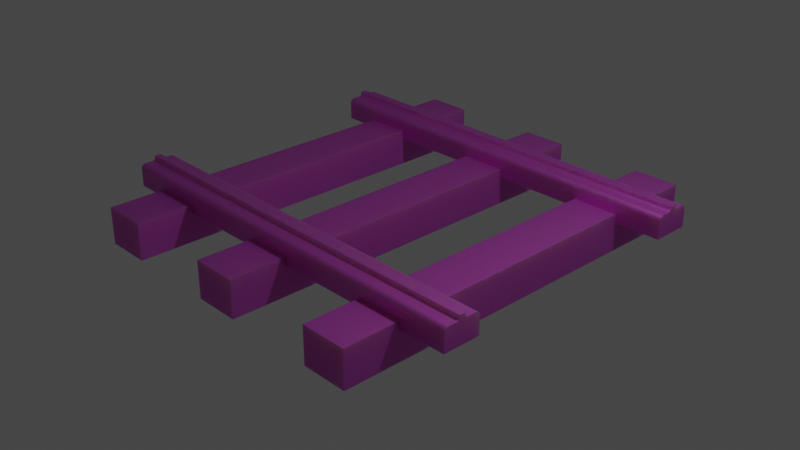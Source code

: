# Source: rail.blend  (saved by Blender 3.4.6; exported with 4.5.12 LTS)
import bpy
from mathutils import Matrix  # noqa: F401  (used for matrix-valued properties, if any)

bpy.ops.wm.read_factory_settings(use_empty=True)
scene = bpy.context.scene
scene.name = 'Scene'

# ---- collections
col_collection = bpy.data.collections.new('Collection'); scene.collection.children.link(col_collection)

# ---- images (referenced by path relative to the original .blend; pixels are not part of the script)
import os
ASSET_DIR = os.environ.get("B2B_ASSET_DIR", "")  # directory of the original .blend (textures are referenced by path, not embedded)
HERE = os.path.dirname(os.path.abspath(__file__))  # packed textures are extracted next to this script under _unpacked/

def load_image(name, relpath, width, height, colorspace="sRGB"):
    """Load a texture the original file referenced (path relative to the .blend, or extracted next to this script)."""
    p = next((c for c in (os.path.join(HERE, relpath), os.path.join(ASSET_DIR, relpath)) if relpath and os.path.exists(c)), "")
    if p:
        img = bpy.data.images.load(p, check_existing=True)
        img.name = name
    else:  # same state as the original file: an image datablock whose file is absent (Cycles renders it pink)
        img = bpy.data.images.new(name, width, height)
        img.source = "FILE"
        img.filepath = "//" + (relpath or name)
    img.colorspace_settings.name = colorspace
    return img
img_railtex_bmp = load_image('railtex.bmp', 'railtex.bmp', 1024, 1024, 'sRGB')

# ---- materials (node trees are filled in below, after node groups)
mat_rail_material = bpy.data.materials.new('Rail material')
mat_rail_material.use_transparent_shadow = False

# ---- material node trees
mat_rail_material.use_nodes = True; mat_rail_material.node_tree.nodes.clear()
_N = mat_rail_material.node_tree.nodes; _L = mat_rail_material.node_tree.links
n0 = _N.new('ShaderNodeBsdfPrincipled'); n0.name = 'Principled BSDF'; n0.location = (10, 300)
n0.distribution = 'GGX'
n0.subsurface_method = 'RANDOM_WALK_SKIN'
n0.inputs[1].default_value = 0.9307
n0.inputs[3].default_value = 1.45
n0.inputs[8].default_value = 1.0
n0.inputs[10].default_value = 0.4505
n0.inputs[27].default_value = (0.0, 0.0, 0.0, 1.0)
n0.inputs[28].default_value = 1.0
n1 = _N.new('ShaderNodeOutputMaterial'); n1.name = 'Material Output'; n1.location = (300, 300)
n2 = _N.new('ShaderNodeTexImage'); n2.name = 'Image Texture'; n2.location = (-280, 260)
n2.image = img_railtex_bmp
n3 = _N.new('ShaderNodeMix'); n3.name = 'Mix'; n3.location = (-160, 180)
n3.data_type = 'RGBA'
n3.inputs[0].default_value = 0.4505
n3.inputs[7].default_value = (0.2831, 0.2423, 0.2086, 1.0)
_L.new(n0.outputs[0], n1.inputs[0])
_L.new(n2.outputs[0], n3.inputs[6])
_L.new(n3.outputs[2], n0.inputs[0])
n1.is_active_output = True

# ---- world
world_world = bpy.data.worlds.new('World'); scene.world = world_world
world_world.use_nodes = True; world_world.node_tree.nodes.clear()
_N = world_world.node_tree.nodes; _L = world_world.node_tree.links
n0 = _N.new('ShaderNodeOutputWorld'); n0.name = 'World Output'; n0.location = (300, 300)
n1 = _N.new('ShaderNodeBackground'); n1.name = 'Background'; n1.location = (10, 300)
n1.inputs[0].default_value = (0.05088, 0.05088, 0.05088, 1.0)
_L.new(n1.outputs[0], n0.inputs[0])
n0.is_active_output = True
world_world.color = (0.05088, 0.05088, 0.05088)
world_world.use_sun_shadow = False
world_world.sun_shadow_jitter_overblur = 0.0

# ---- cameras
cam_camera = bpy.data.cameras.new('Camera')
cam_camera.clip_end = 100.0
cam_camera.ortho_scale = 7.314

# ---- lights
light_light = bpy.data.lights.new('Light', 'POINT')
light_light.transmission_factor = 0.0
light_light.energy = 1000.0
light_light.shadow_soft_size = 0.1
light_light.shadow_maximum_resolution = 0.006
light_light.use_absolute_resolution = True

# ---- meshes
me_cube_005 = bpy.data.meshes.new('Cube.005')
me_cube_005.from_pydata([(-1.779, -2.248, -0.4334), (-2.178, -1.47, 0.1697), (1.221, -2.248, -0.4334), (-2.178, -1.401, 0.1697), (2.222, -1.401, 0.1697), (1.221, -2.248, -0.03345), (2.222, -1.47, 0.1697), (-0.2789, -2.248, -0.4334), (-2.178, -1.232, -0.1225), (1.221, 2.252, -0.4334), (-2.178, -1.638, -0.1225), (-2.178, 1.4, 0.1697), (1.221, 2.252, -0.03345), (2.222, -1.232, -0.1225), (2.222, -1.638, -0.1225), (-0.2789, -2.248, -0.03345), (-2.178, -1.282, 0.1197), (1.721, -2.248, -0.4334), (-2.178, -1.232, 0.06973), (-1.779, -2.248, -0.03345), (-2.178, -1.267, 0.1173), (1.721, -2.248, -0.03345), (-0.2789, 2.252, -0.4334), (-2.178, -1.253, 0.1102), (-2.178, -1.242, 0.09912), (1.721, 2.252, -0.4334), (-0.2789, 2.252, -0.03345), (-2.178, -1.235, 0.08518), (1.721, 2.252, -0.03345), (2.222, -1.232, 0.06973), (-2.178, 1.469, 0.1697), (2.222, -1.282, 0.1197), (-1.779, 2.252, -0.4334), (2.222, -1.235, 0.08518), (2.222, -1.242, 0.09912), (0.2211, -2.248, -0.4334), (2.222, -1.253, 0.1102), (2.222, 1.469, 0.1697), (2.222, -1.267, 0.1173), (0.2211, -2.248, -0.03345), (-2.178, -1.638, 0.06973), (0.2211, 2.252, -0.4334), (-1.779, 2.252, -0.03345), (-2.178, -1.588, 0.1197), (-2.178, -1.636, 0.08518), (2.222, 1.4, 0.1697), (-2.178, -1.629, 0.09912), (0.2211, 2.252, -0.03345), (-2.178, -1.617, 0.1102), (-1.279, -2.248, -0.4334), (-2.178, -1.604, 0.1173), (-2.178, 1.638, -0.1225), (2.222, -1.588, 0.1197), (-1.279, -2.248, -0.03345), (2.222, -1.638, 0.06973), (-2.178, 1.232, -0.1225), (2.222, -1.604, 0.1173), (2.222, 1.638, -0.1225), (2.222, -1.617, 0.1102), (-1.279, 2.252, -0.4334), (-1.279, 2.252, -0.03345), (2.222, -1.629, 0.09912), (2.222, 1.232, -0.1225), (2.222, -1.636, 0.08518), (-2.178, 1.588, 0.1197), (2.222, -1.376, 0.1197), (2.222, -1.401, 0.1447), (-2.178, 1.638, 0.06973), (-2.178, 1.603, 0.1173), (2.222, -1.389, 0.1231), (-2.178, 1.617, 0.1102), (2.222, -1.398, 0.1322), (-2.178, -1.401, 0.1447), (-2.178, 1.628, 0.09912), (-2.178, 1.635, 0.08518), (-2.178, -1.376, 0.1197), (-2.178, -1.398, 0.1322), (2.222, 1.638, 0.06973), (2.222, 1.588, 0.1197), (-2.178, -1.389, 0.1231), (2.222, 1.635, 0.08518), (2.222, -1.47, 0.1447), (2.222, 1.628, 0.09912), (2.222, -1.495, 0.1197), (2.222, 1.617, 0.1102), (2.222, -1.474, 0.1322), (2.222, -1.483, 0.1231), (2.222, 1.603, 0.1173), (-2.178, 1.232, 0.06973), (-2.178, -1.495, 0.1197), (-2.178, -1.47, 0.1447), (-2.178, 1.282, 0.1197), (-2.178, -1.483, 0.1231), (-2.178, 1.234, 0.08518), (-2.178, 1.241, 0.09912), (-2.178, -1.474, 0.1322), (-2.178, 1.253, 0.1102), (-2.178, 1.266, 0.1173), (2.222, 1.282, 0.1197), (2.222, 1.232, 0.06973), (2.222, 1.266, 0.1173), (2.222, 1.253, 0.1102), (2.222, 1.241, 0.09912), (2.222, 1.234, 0.08518), (2.222, 1.494, 0.1197), (2.222, 1.469, 0.1447), (2.222, 1.481, 0.1231), (2.222, 1.472, 0.1322), (-2.178, 1.469, 0.1447), (-2.178, 1.494, 0.1197), (-2.178, 1.472, 0.1322), (-2.178, 1.481, 0.1231), (2.222, 1.4, 0.1447), (2.222, 1.375, 0.1197), (2.222, 1.396, 0.1322), (2.222, 1.387, 0.1231), (-2.178, 1.375, 0.1197), (-2.178, 1.4, 0.1447), (-2.178, 1.387, 0.1231), (-2.178, 1.396, 0.1322), (-1.279, 1.638, -0.03345), (-1.779, 1.638, -0.03345), (-1.779, 1.638, -0.1225), (-1.279, 1.638, -0.1225), (-1.779, 1.232, -0.1225), (-1.779, 1.232, -0.03345), (-1.279, 1.232, -0.03345), (-1.279, 1.232, -0.1225), (0.2211, 1.638, -0.03345), (-0.2789, 1.638, -0.1225), (0.2211, 1.638, -0.1225), (-0.2789, 1.638, -0.03345), (-0.2789, 1.232, -0.1225), (0.2211, 1.232, -0.1225), (-0.2789, 1.232, -0.03345), (0.2211, 1.232, -0.03345), (1.221, 1.638, -0.1225), (1.221, 1.638, -0.03345), (1.721, 1.638, -0.03345), (1.721, 1.638, -0.1225), (1.721, 1.232, -0.1225), (1.221, 1.232, -0.1225), (1.221, 1.232, -0.03345), (1.721, 1.232, -0.03345), (-1.779, -1.638, -0.1225), (-1.779, -1.638, -0.03345), (-1.779, -1.232, -0.03345), (-1.779, -1.232, -0.1225), (-1.279, -1.638, -0.03345), (-1.279, -1.232, -0.03345), (-1.279, -1.638, -0.1225), (-1.279, -1.232, -0.1225), (-0.2789, -1.638, -0.1225), (-0.2789, -1.638, -0.03345), (-0.2789, -1.232, -0.03345), (-0.2789, -1.232, -0.1225), (0.2211, -1.638, -0.03345), (0.2211, -1.232, -0.03345), (0.2211, -1.638, -0.1225), (0.2211, -1.232, -0.1225), (1.221, -1.638, -0.1225), (1.221, -1.638, -0.03345), (1.221, -1.232, -0.03345), (1.221, -1.232, -0.1225), (1.721, -1.638, -0.03345), (1.721, -1.232, -0.03345), (1.721, -1.638, -0.1225), (1.721, -1.232, -0.1225)], [], [(121, 122, 51, 67, 77, 57, 139, 138, 137, 136, 130, 128, 131, 129, 123, 120), (73, 74, 67, 51, 55, 88, 93, 94, 96, 97, 91, 116, 118, 119, 117, 11, 30, 108, 110, 111, 109, 64, 68, 70), (140, 62, 99, 88, 55, 124, 125, 126, 127, 132, 134, 135, 133, 141, 142, 143), (113, 116, 91, 98), (37, 30, 11, 45), (84, 87, 78, 104, 106, 107, 105, 37, 45, 112, 114, 115, 113, 98, 100, 101, 102, 103, 99, 62, 57, 77, 80, 82), (139, 57, 62, 140), (141, 133, 130, 136), (132, 127, 123, 129), (124, 55, 51, 122), (64, 78, 87, 68), (68, 87, 84, 70), (70, 84, 82, 73), (73, 82, 80, 74), (74, 80, 77, 67), (105, 108, 30, 37), (98, 91, 97, 100), (100, 97, 96, 101), (101, 96, 94, 102), (102, 94, 93, 103), (103, 93, 88, 99), (104, 109, 111, 106), (106, 111, 110, 107), (107, 110, 108, 105), (78, 64, 109, 104), (112, 117, 119, 114), (114, 119, 118, 115), (115, 118, 116, 113), (117, 112, 45, 11), (122, 121, 42, 32, 0, 19, 145, 144, 147, 146, 125, 124), (32, 42, 60, 59), (53, 49, 59, 60, 120, 123, 127, 126, 149, 151, 150, 148), (49, 53, 19, 0), (32, 59, 49, 0), (145, 19, 53, 148), (149, 126, 125, 146), (120, 60, 42, 121), (129, 131, 26, 22, 7, 15, 153, 152, 155, 154, 134, 132), (22, 26, 47, 41), (156, 39, 35, 41, 47, 128, 130, 133, 135, 157, 159, 158), (35, 39, 15, 7), (22, 41, 35, 7), (153, 15, 39, 156), (157, 135, 134, 154), (128, 47, 26, 131), (136, 137, 12, 9, 2, 5, 161, 160, 163, 162, 142, 141), (9, 12, 28, 25), (21, 17, 25, 28, 138, 139, 140, 143, 165, 167, 166, 164), (17, 21, 5, 2), (9, 25, 17, 2), (161, 5, 21, 164), (165, 143, 142, 162), (138, 28, 12, 137), (8, 18, 29, 13, 167, 165, 162, 163, 159, 157, 154, 155, 151, 149, 146, 147), (90, 1, 3, 72, 76, 79, 75, 16, 20, 23, 24, 27, 18, 8, 10, 40, 44, 46, 48, 50, 43, 89, 92, 95), (14, 54, 40, 10, 144, 145, 148, 150, 152, 153, 156, 158, 160, 161, 164, 166), (83, 89, 43, 52), (4, 3, 1, 6), (83, 52, 56, 58, 61, 63, 54, 14, 13, 29, 33, 34, 36, 38, 31, 65, 69, 71, 66, 4, 6, 81, 85, 86), (13, 14, 166, 167), (10, 8, 147, 144), (158, 159, 163, 160), (150, 151, 155, 152), (16, 31, 38, 20), (20, 38, 36, 23), (23, 36, 34, 24), (24, 34, 33, 27), (27, 33, 29, 18), (66, 72, 3, 4), (52, 43, 50, 56), (56, 50, 48, 58), (58, 48, 46, 61), (61, 46, 44, 63), (63, 44, 40, 54), (65, 75, 79, 69), (69, 79, 76, 71), (71, 76, 72, 66), (31, 16, 75, 65), (81, 90, 95, 85), (85, 95, 92, 86), (86, 92, 89, 83), (90, 81, 6, 1)])
_uv = me_cube_005.uv_layers.new(name='UVMap')
_uv.uv.foreach_set('vector', [0.2688, 0.2727, 0.1938, 0.2727, 0.1938, 0.25, 0.3559, 0.25, 0.3559, 0.5, 0.1938, 0.5, 0.1938, 0.4716, 0.2688, 0.4716, 0.2688, 0.4432, 0.1938, 0.4432, 0.1938, 0.3863, 0.2688, 0.3863, 0.2688, 0.3579, 0.1938, 0.3579, 0.1938, 0.3011, 0.2688, 0.3011, 0.3912, 0.2445, 0.3667, 0.2486, 0.3396, 0.25, 0.1775, 0.25, 0.1775, 0.0, 0.3396, 0.0, 0.3667, 0.001439, 0.3912, 0.005436, 0.4107, 0.01091, 0.4232, 0.01723, 0.4275, 0.02453, 0.4275, 0.07001, 0.4327, 0.0748, 0.4324, 0.07901, 0.4275, 0.08228, 0.4275, 0.08228, 0.4275, 0.1665, 0.4275, 0.1665, 0.4324, 0.1698, 0.4328, 0.174, 0.4275, 0.1789, 0.4275, 0.2252, 0.4232, 0.2326, 0.4107, 0.239, 0.2613, 0.7784, 0.2613, 0.75, 0.4234, 0.75, 0.4234, 1.0, 0.2613, 1.0, 0.2613, 0.9773, 0.3363, 0.9773, 0.3363, 0.9489, 0.2613, 0.9489, 0.2613, 0.8921, 0.3363, 0.8921, 0.3363, 0.8637, 0.2613, 0.8637, 0.2613, 0.8068, 0.3363, 0.8068, 0.3363, 0.7784, 0.361, 0.6508, 0.1512, 0.6508, 0.1512, 0.6449, 0.361, 0.6449, 0.361, 0.6568, 0.1512, 0.6568, 0.1512, 0.6524, 0.361, 0.6524, 0.4107, 0.511, 0.4232, 0.5174, 0.4275, 0.5248, 0.4275, 0.5711, 0.4293, 0.5769, 0.4291, 0.5824, 0.4275, 0.5835, 0.4275, 0.5835, 0.4275, 0.6677, 0.4275, 0.6677, 0.4291, 0.6688, 0.4293, 0.6743, 0.4275, 0.68, 0.4275, 0.7255, 0.4232, 0.7328, 0.4107, 0.7391, 0.3912, 0.7446, 0.3667, 0.7486, 0.3396, 0.75, 0.1775, 0.75, 0.1775, 0.5, 0.3396, 0.5, 0.3667, 0.5014, 0.3912, 0.5055, 0.3466, 0.5, 0.375, 0.5, 0.375, 0.75, 0.3466, 0.75, 0.3182, 0.75, 0.2613, 0.75, 0.2613, 0.5, 0.3182, 0.5, 0.2329, 0.75, 0.1761, 0.75, 0.1761, 0.5, 0.2329, 0.5, 0.1477, 0.75, 0.125, 0.75, 0.125, 0.5, 0.1477, 0.5, 0.1512, 0.6643, 0.361, 0.6643, 0.361, 0.6653, 0.1512, 0.6653, 0.1512, 0.6653, 0.361, 0.6653, 0.361, 0.6662, 0.1512, 0.6662, 0.1512, 0.6662, 0.361, 0.6662, 0.361, 0.6669, 0.1512, 0.6669, 0.1762, 0.6669, 0.386, 0.6669, 0.386, 0.6674, 0.1762, 0.6674, 0.128, 0.25, 0.128, 0.5, 0.1009, 0.5, 0.1009, 0.25, 0.1888, 0.5835, 0.4388, 0.5835, 0.4388, 0.5835, 0.1888, 0.5835, 0.361, 0.6449, 0.1512, 0.6449, 0.1512, 0.6439, 0.361, 0.6439, 0.361, 0.6439, 0.1512, 0.6439, 0.1512, 0.643, 0.361, 0.643, 0.361, 0.643, 0.1512, 0.643, 0.1512, 0.6423, 0.361, 0.6423, 0.361, 0.6423, 0.1512, 0.6423, 0.1512, 0.6419, 0.361, 0.6419, 0.361, 0.6419, 0.1512, 0.6419, 0.1512, 0.6417, 0.361, 0.6417, 0.361, 0.6584, 0.1512, 0.6584, 0.1512, 0.6576, 0.361, 0.6576, 0.361, 0.6576, 0.1512, 0.6576, 0.1512, 0.657, 0.361, 0.657, 0.361, 0.657, 0.1512, 0.657, 0.1512, 0.6568, 0.361, 0.6568, 0.361, 0.6643, 0.1512, 0.6643, 0.1512, 0.6584, 0.361, 0.6584, 0.361, 0.6524, 0.1512, 0.6524, 0.1512, 0.6522, 0.361, 0.6522, 0.361, 0.6522, 0.1512, 0.6522, 0.1512, 0.6516, 0.361, 0.6516, 0.361, 0.6516, 0.1512, 0.6516, 0.1512, 0.6508, 0.361, 0.6508, 0.3675, 0.6677, 0.1488, 0.6677, 0.1488, 0.6677, 0.3675, 0.6677, 0.7281, 0.2159, 0.7838, 0.2159, 0.7838, 0.25, 0.5337, 0.25, 0.5337, 0.0, 0.7838, 0.0, 0.7838, 0.03387, 0.7281, 0.03387, 0.7281, 0.05641, 0.7838, 0.05641, 0.7838, 0.1933, 0.7281, 0.1933, 0.5337, 0.25, 0.7838, 0.25, 0.7838, 0.5, 0.5337, 0.5, 0.7838, 0.75, 0.5337, 0.75, 0.5337, 0.5, 0.7838, 0.5, 0.7838, 0.5341, 0.7281, 0.5341, 0.7281, 0.5567, 0.7838, 0.5567, 0.7838, 0.6936, 0.7281, 0.6936, 0.7281, 0.7161, 0.7838, 0.7161, 0.5337, 0.75, 0.7838, 0.75, 0.7838, 1.0, 0.5337, 1.0, 0.5195, 0.3093, 0.5195, 0.2775, 0.734, 0.2775, 0.734, 0.3093, 0.5374, 0.6748, 0.5083, 0.6748, 0.5083, 0.643, 0.5374, 0.643, 0.5567, 0.643, 0.6741, 0.643, 0.6741, 0.6748, 0.5567, 0.6748, 0.6935, 0.643, 0.7228, 0.643, 0.7228, 0.6748, 0.6935, 0.6748, 0.7281, 0.2159, 0.7838, 0.2159, 0.7838, 0.25, 0.5337, 0.25, 0.5337, 0.0, 0.7838, 0.0, 0.7838, 0.03387, 0.7281, 0.03387, 0.7281, 0.05641, 0.7838, 0.05641, 0.7838, 0.1933, 0.7281, 0.1933, 0.5337, 0.25, 0.7838, 0.25, 0.7838, 0.5, 0.5337, 0.5, 0.7838, 0.7161, 0.7838, 0.75, 0.5337, 0.75, 0.5337, 0.5, 0.7838, 0.5, 0.7838, 0.5341, 0.7281, 0.5341, 0.7281, 0.5567, 0.7838, 0.5567, 0.7838, 0.6936, 0.7281, 0.6936, 0.7281, 0.7161, 0.5337, 0.75, 0.7838, 0.75, 0.7838, 1.0, 0.5337, 1.0, 0.5195, 0.214, 0.5195, 0.1822, 0.734, 0.1822, 0.734, 0.214, 0.5374, 0.5795, 0.5083, 0.5795, 0.5083, 0.5477, 0.5374, 0.5477, 0.5567, 0.5477, 0.6741, 0.5477, 0.6741, 0.5795, 0.5567, 0.5795, 0.6935, 0.5477, 0.7228, 0.5477, 0.7228, 0.5795, 0.6935, 0.5795, 0.7281, 0.2159, 0.7838, 0.2159, 0.7838, 0.25, 0.5337, 0.25, 0.5337, 0.0, 0.7838, 0.0, 0.7838, 0.03387, 0.7281, 0.03387, 0.7281, 0.05641, 0.7838, 0.05641, 0.7838, 0.1933, 0.7281, 0.1933, 0.5337, 0.25, 0.7838, 0.25, 0.7838, 0.5, 0.5337, 0.5, 0.7838, 0.75, 0.5337, 0.75, 0.5337, 0.5, 0.7838, 0.5, 0.7838, 0.5341, 0.7281, 0.5341, 0.7281, 0.5567, 0.7838, 0.5567, 0.7838, 0.6936, 0.7281, 0.6936, 0.7281, 0.7161, 0.7838, 0.7161, 0.5337, 0.75, 0.7838, 0.75, 0.7838, 1.0, 0.5337, 1.0, 0.5195, 0.1186, 0.5195, 0.08687, 0.734, 0.08687, 0.734, 0.1186, 0.5374, 0.4841, 0.5083, 0.4841, 0.5083, 0.4524, 0.5374, 0.4524, 0.5567, 0.4524, 0.6741, 0.4524, 0.6741, 0.4841, 0.5567, 0.4841, 0.6935, 0.4524, 0.7228, 0.4524, 0.7228, 0.4841, 0.6935, 0.4841, 0.2188, 0.25, 0.3809, 0.25, 0.3809, 0.5, 0.2188, 0.5, 0.2188, 0.4716, 0.2938, 0.4716, 0.2938, 0.4432, 0.2188, 0.4432, 0.2188, 0.3863, 0.2938, 0.3863, 0.2938, 0.3579, 0.2188, 0.3579, 0.2188, 0.3011, 0.2938, 0.3011, 0.2938, 0.2727, 0.2188, 0.2727, 0.4275, 0.08228, 0.4275, 0.08228, 0.4275, 0.1665, 0.4275, 0.1665, 0.4324, 0.1698, 0.4328, 0.174, 0.4275, 0.1789, 0.4275, 0.2252, 0.4232, 0.2326, 0.4107, 0.239, 0.3912, 0.2445, 0.3667, 0.2486, 0.3396, 0.25, 0.1775, 0.25, 0.1775, 0.0, 0.3396, 0.0, 0.3667, 0.001439, 0.3912, 0.005436, 0.4107, 0.01091, 0.4232, 0.01723, 0.4275, 0.02453, 0.4275, 0.07001, 0.4327, 0.0748, 0.4324, 0.07901, 0.2238, 0.75, 0.3859, 0.75, 0.3859, 1.0, 0.2238, 1.0, 0.2238, 0.9773, 0.2988, 0.9773, 0.2988, 0.9489, 0.2238, 0.9489, 0.2238, 0.8921, 0.2988, 0.8921, 0.2988, 0.8637, 0.2238, 0.8637, 0.2238, 0.8068, 0.2988, 0.8068, 0.2988, 0.7784, 0.2238, 0.7784, 0.361, 0.4684, 0.1512, 0.4684, 0.1512, 0.4625, 0.361, 0.4625, 0.361, 0.4744, 0.1512, 0.4744, 0.1512, 0.47, 0.361, 0.47, 0.4275, 0.68, 0.4275, 0.7255, 0.4232, 0.7328, 0.4107, 0.7391, 0.3912, 0.7446, 0.3667, 0.7486, 0.3396, 0.75, 0.1775, 0.75, 0.1775, 0.5, 0.3396, 0.5, 0.3667, 0.5014, 0.3912, 0.5055, 0.4107, 0.511, 0.4232, 0.5174, 0.4275, 0.5248, 0.4275, 0.5711, 0.4293, 0.5769, 0.4291, 0.5824, 0.4275, 0.5835, 0.4275, 0.5835, 0.4275, 0.6677, 0.4275, 0.6677, 0.4291, 0.6688, 0.4293, 0.6743, 0.375, 0.5, 0.375, 0.75, 0.3466, 0.75, 0.3466, 0.5, 0.125, 0.75, 0.125, 0.5, 0.1477, 0.5, 0.1477, 0.75, 0.2613, 0.75, 0.2613, 0.5, 0.3182, 0.5, 0.3182, 0.75, 0.1761, 0.75, 0.1761, 0.5, 0.2329, 0.5, 0.2329, 0.75, 0.1512, 0.4819, 0.361, 0.4819, 0.361, 0.4829, 0.1512, 0.4829, 0.1512, 0.4829, 0.361, 0.4829, 0.361, 0.4838, 0.1512, 0.4838, 0.1512, 0.4838, 0.361, 0.4838, 0.361, 0.4845, 0.1512, 0.4845, 0.1512, 0.4845, 0.361, 0.4845, 0.361, 0.485, 0.1512, 0.485, 0.1512, 0.485, 0.361, 0.485, 0.361, 0.4851, 0.1512, 0.4851, 0.115, 0.5835, 0.365, 0.5835, 0.365, 0.5835, 0.115, 0.5835, 0.361, 0.4625, 0.1512, 0.4625, 0.1512, 0.4615, 0.361, 0.4615, 0.361, 0.4615, 0.1512, 0.4615, 0.1512, 0.4606, 0.361, 0.4606, 0.361, 0.4606, 0.1512, 0.4606, 0.1512, 0.4599, 0.361, 0.4599, 0.361, 0.4599, 0.1512, 0.4599, 0.1512, 0.4595, 0.361, 0.4595, 0.361, 0.4595, 0.1512, 0.4595, 0.1512, 0.4593, 0.361, 0.4593, 0.361, 0.476, 0.1512, 0.476, 0.1512, 0.4752, 0.361, 0.4752, 0.361, 0.4752, 0.1512, 0.4752, 0.1512, 0.4746, 0.361, 0.4746, 0.361, 0.4746, 0.1512, 0.4746, 0.1512, 0.4744, 0.361, 0.4744, 0.361, 0.4819, 0.1512, 0.4819, 0.1512, 0.476, 0.361, 0.476, 0.361, 0.47, 0.1512, 0.47, 0.1512, 0.4698, 0.361, 0.4698, 0.361, 0.4698, 0.1512, 0.4698, 0.1512, 0.4692, 0.361, 0.4692, 0.361, 0.4692, 0.1512, 0.4692, 0.1512, 0.4684, 0.361, 0.4684, 0.345, 0.6677, 0.095, 0.6677, 0.095, 0.6677, 0.345, 0.6677])
me_cube_005.materials.append(mat_rail_material)
me_cube_005.update()

# ---- objects
ob_light = bpy.data.objects.new('Light', light_light)
ob_camera = bpy.data.objects.new('Camera', cam_camera)
ob_rail = bpy.data.objects.new('Rail', me_cube_005)

# ---- transforms, parenting, visibility, modifiers, constraints
ob_light.location = (4.076, 1.005, 5.904)
ob_light.rotation_euler = (0.6503, 0.05522, 1.866)
ob_light.lock_rotations_4d = False
ob_light.empty_display_type = 'ARROWS'
ob_light.color = (0.0, 0.0, 0.0, 0.0)
ob_light.lineart.crease_threshold = 0.0
ob_camera.location = (7.359, -6.926, 4.958)
ob_camera.rotation_euler = (1.109, 0.0, 0.8149)
ob_camera.lock_rotations_4d = False
ob_camera.empty_display_type = 'ARROWS'
ob_camera.color = (0.0, 0.0, 0.0, 0.0)
ob_camera.display_type = 'WIRE'
ob_camera.lineart.crease_threshold = 0.0
ob_rail.location = (0.01997, 0.009325, 0.2826)

# ---- collection membership
col_collection.objects.link(ob_light)
col_collection.objects.link(ob_camera)
col_collection.objects.link(ob_rail)

# ---- scene / render settings (as saved in the file)
scene.camera = ob_camera
scene.frame_start = 1; scene.frame_end = 250; scene.frame_set(1)
scene.render.engine = 'BLENDER_EEVEE_NEXT'
scene.cycles.sampling_pattern = 'TABULATED_SOBOL'
scene.cycles.use_light_tree = False
scene.view_settings.view_transform = 'Filmic'
bpy.context.view_layer.update()
